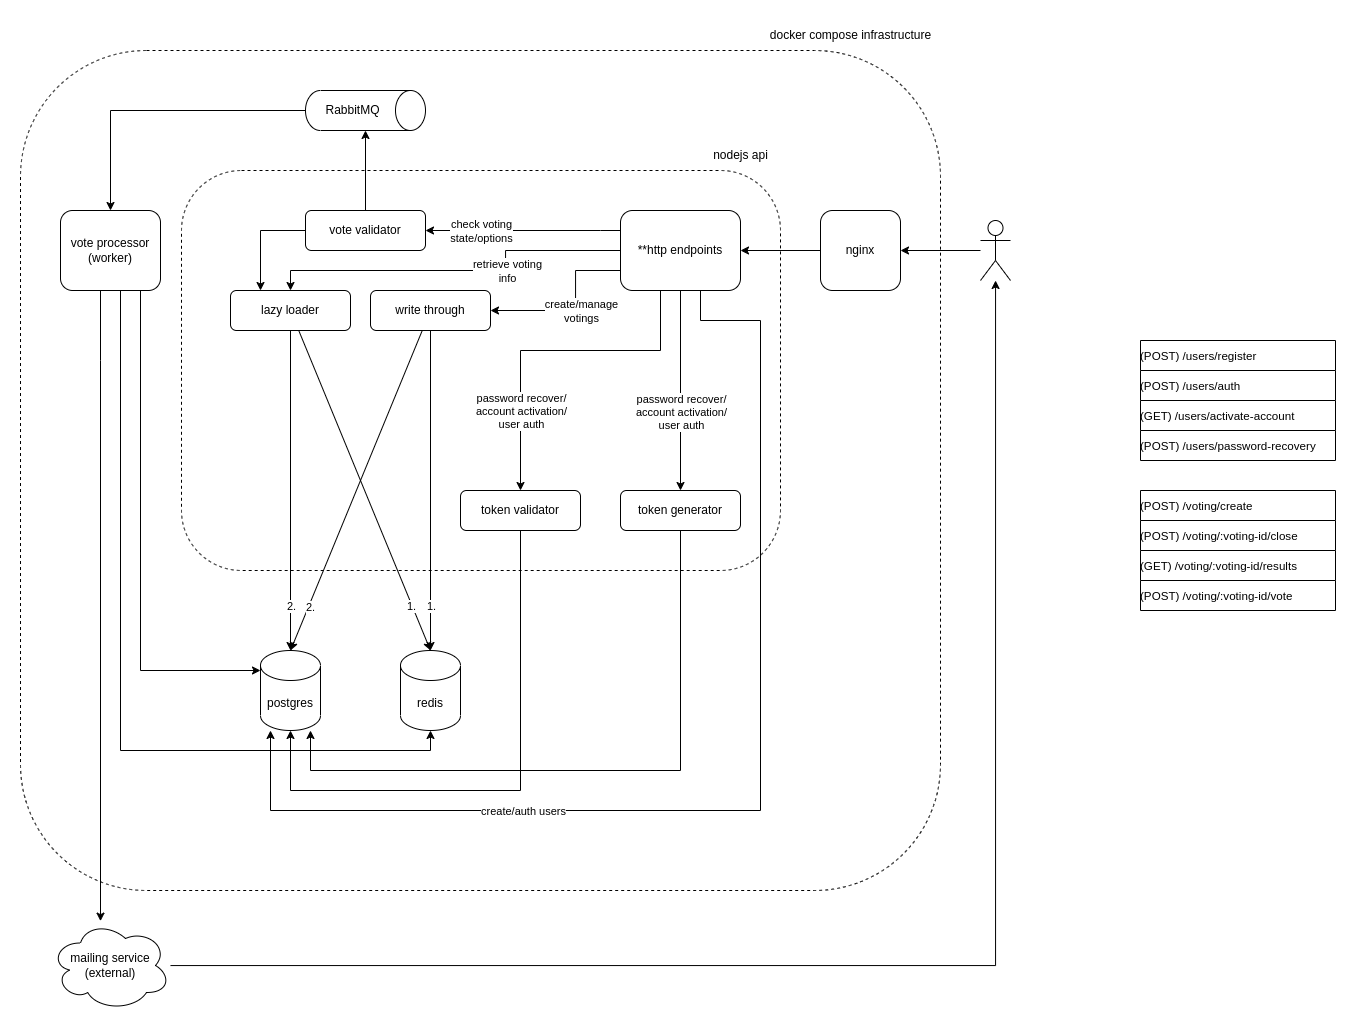

The diagram above was exported from draw.io. Its source (the exported page's mxGraphModel, read from the mxfile embedded in the PNG):
<mxGraphModel dx="1872" dy="-116" grid="1" gridSize="10" guides="1" tooltips="1" connect="1" arrows="1" fold="1" page="1" pageScale="1" pageWidth="850" pageHeight="1100" math="0" shadow="0">
  <root>
    <mxCell id="0" />
    <mxCell id="1" parent="0" />
    <mxCell id="b3ruvdXfxAipYuuYTNX5-90" value="" style="rounded=1;whiteSpace=wrap;html=1;fillColor=none;dashed=1;movable=0;resizable=0;rotatable=0;deletable=0;editable=0;locked=1;connectable=0;" parent="1" vertex="1">
      <mxGeometry x="1080" y="1560" width="920" height="840" as="geometry" />
    </mxCell>
    <mxCell id="b3ruvdXfxAipYuuYTNX5-76" value="" style="rounded=1;whiteSpace=wrap;html=1;fillColor=none;dashed=1;movable=0;resizable=0;rotatable=0;deletable=0;editable=0;locked=1;connectable=0;" parent="1" vertex="1">
      <mxGeometry x="1241" y="1680" width="599" height="400" as="geometry" />
    </mxCell>
    <mxCell id="b3ruvdXfxAipYuuYTNX5-58" style="edgeStyle=orthogonalEdgeStyle;rounded=0;orthogonalLoop=1;jettySize=auto;html=1;" parent="1" source="b3ruvdXfxAipYuuYTNX5-49" target="b3ruvdXfxAipYuuYTNX5-51" edge="1">
      <mxGeometry relative="1" as="geometry">
        <Array as="points">
          <mxPoint x="1660" y="1740" />
          <mxPoint x="1660" y="1740" />
        </Array>
      </mxGeometry>
    </mxCell>
    <mxCell id="b3ruvdXfxAipYuuYTNX5-88" value="check voting&lt;br&gt;state/options" style="edgeLabel;html=1;align=center;verticalAlign=middle;resizable=0;points=[];" parent="b3ruvdXfxAipYuuYTNX5-58" vertex="1" connectable="0">
      <mxGeometry x="0.1707" relative="1" as="geometry">
        <mxPoint x="-25" as="offset" />
      </mxGeometry>
    </mxCell>
    <mxCell id="b3ruvdXfxAipYuuYTNX5-74" style="edgeStyle=orthogonalEdgeStyle;rounded=0;orthogonalLoop=1;jettySize=auto;html=1;" parent="1" source="b3ruvdXfxAipYuuYTNX5-49" target="b3ruvdXfxAipYuuYTNX5-57" edge="1">
      <mxGeometry relative="1" as="geometry">
        <Array as="points">
          <mxPoint x="1635" y="1780" />
          <mxPoint x="1635" y="1820" />
        </Array>
      </mxGeometry>
    </mxCell>
    <mxCell id="b3ruvdXfxAipYuuYTNX5-82" value="create/manage&lt;br&gt;votings" style="edgeLabel;html=1;align=center;verticalAlign=middle;resizable=0;points=[];" parent="b3ruvdXfxAipYuuYTNX5-74" vertex="1" connectable="0">
      <mxGeometry x="0.4078" y="2" relative="1" as="geometry">
        <mxPoint x="40" y="-2" as="offset" />
      </mxGeometry>
    </mxCell>
    <mxCell id="b3ruvdXfxAipYuuYTNX5-75" style="edgeStyle=orthogonalEdgeStyle;rounded=0;orthogonalLoop=1;jettySize=auto;html=1;" parent="1" source="b3ruvdXfxAipYuuYTNX5-49" target="b3ruvdXfxAipYuuYTNX5-56" edge="1">
      <mxGeometry relative="1" as="geometry">
        <Array as="points">
          <mxPoint x="1565" y="1760" />
          <mxPoint x="1565" y="1780" />
          <mxPoint x="1350" y="1780" />
        </Array>
      </mxGeometry>
    </mxCell>
    <mxCell id="b3ruvdXfxAipYuuYTNX5-83" value="retrieve voting&lt;br&gt;info" style="edgeLabel;html=1;align=center;verticalAlign=middle;resizable=0;points=[];" parent="b3ruvdXfxAipYuuYTNX5-75" vertex="1" connectable="0">
      <mxGeometry x="-0.1955" y="1" relative="1" as="geometry">
        <mxPoint x="16" y="-1" as="offset" />
      </mxGeometry>
    </mxCell>
    <mxCell id="ngffAroati8SNgKMZHlk-9" style="edgeStyle=orthogonalEdgeStyle;rounded=0;orthogonalLoop=1;jettySize=auto;html=1;" edge="1" parent="1" source="b3ruvdXfxAipYuuYTNX5-49" target="ngffAroati8SNgKMZHlk-8">
      <mxGeometry relative="1" as="geometry">
        <Array as="points">
          <mxPoint x="1720" y="1860" />
          <mxPoint x="1580" y="1860" />
        </Array>
      </mxGeometry>
    </mxCell>
    <mxCell id="ngffAroati8SNgKMZHlk-10" value="password recover/&lt;br style=&quot;border-color: var(--border-color);&quot;&gt;account activation/&lt;br style=&quot;border-color: var(--border-color);&quot;&gt;user auth" style="edgeLabel;html=1;align=center;verticalAlign=middle;resizable=0;points=[];" vertex="1" connectable="0" parent="ngffAroati8SNgKMZHlk-9">
      <mxGeometry x="0.405" y="1" relative="1" as="geometry">
        <mxPoint x="-1" y="22" as="offset" />
      </mxGeometry>
    </mxCell>
    <mxCell id="ngffAroati8SNgKMZHlk-15" style="edgeStyle=orthogonalEdgeStyle;rounded=0;orthogonalLoop=1;jettySize=auto;html=1;" edge="1" parent="1" source="b3ruvdXfxAipYuuYTNX5-49" target="ngffAroati8SNgKMZHlk-14">
      <mxGeometry relative="1" as="geometry" />
    </mxCell>
    <mxCell id="ngffAroati8SNgKMZHlk-17" value="password recover/&lt;br&gt;account activation/&lt;br&gt;user auth" style="edgeLabel;html=1;align=center;verticalAlign=middle;resizable=0;points=[];" vertex="1" connectable="0" parent="ngffAroati8SNgKMZHlk-15">
      <mxGeometry x="0.2129" relative="1" as="geometry">
        <mxPoint as="offset" />
      </mxGeometry>
    </mxCell>
    <mxCell id="ngffAroati8SNgKMZHlk-22" style="edgeStyle=orthogonalEdgeStyle;rounded=0;orthogonalLoop=1;jettySize=auto;html=1;" edge="1" parent="1" source="b3ruvdXfxAipYuuYTNX5-49" target="b3ruvdXfxAipYuuYTNX5-61">
      <mxGeometry relative="1" as="geometry">
        <Array as="points">
          <mxPoint x="1760" y="1830" />
          <mxPoint x="1820" y="1830" />
          <mxPoint x="1820" y="2320" />
          <mxPoint x="1330" y="2320" />
        </Array>
      </mxGeometry>
    </mxCell>
    <mxCell id="ngffAroati8SNgKMZHlk-23" value="create/auth users" style="edgeLabel;html=1;align=center;verticalAlign=middle;resizable=0;points=[];" vertex="1" connectable="0" parent="ngffAroati8SNgKMZHlk-22">
      <mxGeometry x="0.423" relative="1" as="geometry">
        <mxPoint as="offset" />
      </mxGeometry>
    </mxCell>
    <mxCell id="b3ruvdXfxAipYuuYTNX5-49" value="**http&amp;nbsp;endpoints" style="rounded=1;whiteSpace=wrap;html=1;" parent="1" vertex="1">
      <mxGeometry x="1680" y="1720" width="120" height="80" as="geometry" />
    </mxCell>
    <mxCell id="b3ruvdXfxAipYuuYTNX5-84" style="edgeStyle=orthogonalEdgeStyle;rounded=0;orthogonalLoop=1;jettySize=auto;html=1;" parent="1" source="b3ruvdXfxAipYuuYTNX5-50" target="b3ruvdXfxAipYuuYTNX5-49" edge="1">
      <mxGeometry relative="1" as="geometry" />
    </mxCell>
    <mxCell id="b3ruvdXfxAipYuuYTNX5-50" value="nginx" style="rounded=1;whiteSpace=wrap;html=1;" parent="1" vertex="1">
      <mxGeometry x="1880" y="1720" width="80" height="80" as="geometry" />
    </mxCell>
    <mxCell id="b3ruvdXfxAipYuuYTNX5-59" style="edgeStyle=orthogonalEdgeStyle;rounded=0;orthogonalLoop=1;jettySize=auto;html=1;" parent="1" source="b3ruvdXfxAipYuuYTNX5-51" target="b3ruvdXfxAipYuuYTNX5-52" edge="1">
      <mxGeometry relative="1" as="geometry" />
    </mxCell>
    <mxCell id="b3ruvdXfxAipYuuYTNX5-87" style="edgeStyle=orthogonalEdgeStyle;rounded=0;orthogonalLoop=1;jettySize=auto;html=1;" parent="1" source="b3ruvdXfxAipYuuYTNX5-51" target="b3ruvdXfxAipYuuYTNX5-56" edge="1">
      <mxGeometry relative="1" as="geometry">
        <Array as="points">
          <mxPoint x="1320" y="1740" />
        </Array>
      </mxGeometry>
    </mxCell>
    <mxCell id="b3ruvdXfxAipYuuYTNX5-51" value="vote validator" style="rounded=1;whiteSpace=wrap;html=1;" parent="1" vertex="1">
      <mxGeometry x="1365" y="1720" width="120" height="40" as="geometry" />
    </mxCell>
    <mxCell id="b3ruvdXfxAipYuuYTNX5-60" style="edgeStyle=orthogonalEdgeStyle;rounded=0;orthogonalLoop=1;jettySize=auto;html=1;" parent="1" source="b3ruvdXfxAipYuuYTNX5-52" target="b3ruvdXfxAipYuuYTNX5-55" edge="1">
      <mxGeometry relative="1" as="geometry" />
    </mxCell>
    <mxCell id="b3ruvdXfxAipYuuYTNX5-52" value="RabbitMQ" style="shape=cylinder3;whiteSpace=wrap;html=1;boundedLbl=1;backgroundOutline=1;size=15;direction=south;" parent="1" vertex="1">
      <mxGeometry x="1365" y="1600" width="120" height="40" as="geometry" />
    </mxCell>
    <mxCell id="b3ruvdXfxAipYuuYTNX5-85" style="edgeStyle=orthogonalEdgeStyle;rounded=0;orthogonalLoop=1;jettySize=auto;html=1;" parent="1" source="b3ruvdXfxAipYuuYTNX5-55" target="b3ruvdXfxAipYuuYTNX5-61" edge="1">
      <mxGeometry relative="1" as="geometry">
        <Array as="points">
          <mxPoint x="1200" y="2180" />
        </Array>
      </mxGeometry>
    </mxCell>
    <mxCell id="b3ruvdXfxAipYuuYTNX5-97" style="edgeStyle=orthogonalEdgeStyle;rounded=0;orthogonalLoop=1;jettySize=auto;html=1;" parent="1" source="b3ruvdXfxAipYuuYTNX5-55" target="b3ruvdXfxAipYuuYTNX5-96" edge="1">
      <mxGeometry relative="1" as="geometry">
        <Array as="points">
          <mxPoint x="1160" y="1870" />
          <mxPoint x="1160" y="1870" />
        </Array>
      </mxGeometry>
    </mxCell>
    <mxCell id="ngffAroati8SNgKMZHlk-20" style="edgeStyle=orthogonalEdgeStyle;rounded=0;orthogonalLoop=1;jettySize=auto;html=1;" edge="1" parent="1" source="b3ruvdXfxAipYuuYTNX5-55" target="b3ruvdXfxAipYuuYTNX5-62">
      <mxGeometry relative="1" as="geometry">
        <Array as="points">
          <mxPoint x="1180" y="2260" />
          <mxPoint x="1490" y="2260" />
        </Array>
      </mxGeometry>
    </mxCell>
    <mxCell id="b3ruvdXfxAipYuuYTNX5-55" value="vote processor&lt;br&gt;(worker)" style="rounded=1;whiteSpace=wrap;html=1;" parent="1" vertex="1">
      <mxGeometry x="1120" y="1720" width="100" height="80" as="geometry" />
    </mxCell>
    <mxCell id="b3ruvdXfxAipYuuYTNX5-65" style="edgeStyle=orthogonalEdgeStyle;rounded=0;orthogonalLoop=1;jettySize=auto;html=1;" parent="1" source="b3ruvdXfxAipYuuYTNX5-56" target="b3ruvdXfxAipYuuYTNX5-61" edge="1">
      <mxGeometry relative="1" as="geometry" />
    </mxCell>
    <mxCell id="b3ruvdXfxAipYuuYTNX5-73" value="2." style="edgeLabel;html=1;align=center;verticalAlign=middle;resizable=0;points=[];" parent="b3ruvdXfxAipYuuYTNX5-65" vertex="1" connectable="0">
      <mxGeometry x="0.5167" y="1" relative="1" as="geometry">
        <mxPoint x="-1" y="33" as="offset" />
      </mxGeometry>
    </mxCell>
    <mxCell id="b3ruvdXfxAipYuuYTNX5-78" style="rounded=0;orthogonalLoop=1;jettySize=auto;html=1;entryX=0.5;entryY=0;entryDx=0;entryDy=0;entryPerimeter=0;" parent="1" source="b3ruvdXfxAipYuuYTNX5-56" target="b3ruvdXfxAipYuuYTNX5-62" edge="1">
      <mxGeometry relative="1" as="geometry" />
    </mxCell>
    <mxCell id="b3ruvdXfxAipYuuYTNX5-81" value="1." style="edgeLabel;html=1;align=center;verticalAlign=middle;resizable=0;points=[];" parent="b3ruvdXfxAipYuuYTNX5-78" vertex="1" connectable="0">
      <mxGeometry x="0.5591" y="-3" relative="1" as="geometry">
        <mxPoint x="12" y="25" as="offset" />
      </mxGeometry>
    </mxCell>
    <mxCell id="b3ruvdXfxAipYuuYTNX5-56" value="lazy loader" style="rounded=1;whiteSpace=wrap;html=1;" parent="1" vertex="1">
      <mxGeometry x="1290" y="1800" width="120" height="40" as="geometry" />
    </mxCell>
    <mxCell id="b3ruvdXfxAipYuuYTNX5-63" style="edgeStyle=orthogonalEdgeStyle;rounded=0;orthogonalLoop=1;jettySize=auto;html=1;" parent="1" source="b3ruvdXfxAipYuuYTNX5-57" target="b3ruvdXfxAipYuuYTNX5-62" edge="1">
      <mxGeometry relative="1" as="geometry" />
    </mxCell>
    <mxCell id="b3ruvdXfxAipYuuYTNX5-70" value="1." style="edgeLabel;html=1;align=center;verticalAlign=middle;resizable=0;points=[];" parent="b3ruvdXfxAipYuuYTNX5-63" vertex="1" connectable="0">
      <mxGeometry x="0.3685" y="1" relative="1" as="geometry">
        <mxPoint x="-1" y="57" as="offset" />
      </mxGeometry>
    </mxCell>
    <mxCell id="b3ruvdXfxAipYuuYTNX5-79" style="rounded=0;orthogonalLoop=1;jettySize=auto;html=1;entryX=0.5;entryY=0;entryDx=0;entryDy=0;entryPerimeter=0;" parent="1" source="b3ruvdXfxAipYuuYTNX5-57" target="b3ruvdXfxAipYuuYTNX5-61" edge="1">
      <mxGeometry relative="1" as="geometry" />
    </mxCell>
    <mxCell id="b3ruvdXfxAipYuuYTNX5-80" value="2." style="edgeLabel;html=1;align=center;verticalAlign=middle;resizable=0;points=[];" parent="b3ruvdXfxAipYuuYTNX5-79" vertex="1" connectable="0">
      <mxGeometry x="0.7244" relative="1" as="geometry">
        <mxPoint x="1" as="offset" />
      </mxGeometry>
    </mxCell>
    <mxCell id="b3ruvdXfxAipYuuYTNX5-57" value="write through" style="rounded=1;whiteSpace=wrap;html=1;" parent="1" vertex="1">
      <mxGeometry x="1430" y="1800" width="120" height="40" as="geometry" />
    </mxCell>
    <mxCell id="b3ruvdXfxAipYuuYTNX5-77" style="edgeStyle=orthogonalEdgeStyle;rounded=0;orthogonalLoop=1;jettySize=auto;html=1;exitX=0.5;exitY=1;exitDx=0;exitDy=0;" parent="1" source="b3ruvdXfxAipYuuYTNX5-76" target="b3ruvdXfxAipYuuYTNX5-76" edge="1">
      <mxGeometry relative="1" as="geometry" />
    </mxCell>
    <mxCell id="b3ruvdXfxAipYuuYTNX5-89" value="nodejs api" style="text;html=1;align=center;verticalAlign=middle;resizable=0;points=[];autosize=1;strokeColor=none;fillColor=none;" parent="1" vertex="1">
      <mxGeometry x="1760" y="1650" width="80" height="30" as="geometry" />
    </mxCell>
    <mxCell id="b3ruvdXfxAipYuuYTNX5-91" value="docker compose infrastructure" style="text;html=1;align=center;verticalAlign=middle;resizable=0;points=[];autosize=1;strokeColor=none;fillColor=none;" parent="1" vertex="1">
      <mxGeometry x="1820" y="1530" width="180" height="30" as="geometry" />
    </mxCell>
    <UserObject label="&lt;div style=&quot;font-size: 1px&quot;&gt;&lt;font style=&quot;font-size:11.64px;font-family:Helvetica;color:#000000;direction:ltr;letter-spacing:0px;line-height:120%;opacity:1&quot;&gt;(GET)&amp;nbsp;/voting/:voting-id/results&lt;/font&gt;&lt;/div&gt;" tags="Background" id="b3ruvdXfxAipYuuYTNX5-92">
      <mxCell style="verticalAlign=middle;align=left;overflow=width;vsdxID=5;fillColor=#ffffff;gradientColor=none;shape=stencil(nZBRDoQgDERP03+WHsHFe5iISyOCQdT19kIaIxq//Jtp3zTpAFaTaUYNUkwx+F6v1EYD+AUpyRkdKCYFqACrzgf9C352LfuxyWRWg1/yhT/nRE5IsZWuZtCSK8CPeI0e/hF+jV7AJM4PO7KWCyr390bSiNtEtQM=);strokeColor=#000000;spacingTop=-3;spacingBottom=-3;spacingLeft=-3;spacingRight=-3;points=[];labelBackgroundColor=none;rounded=0;html=1;whiteSpace=wrap;" parent="1" vertex="1">
        <mxGeometry x="2200" y="2060" width="195" height="30" as="geometry" />
      </mxCell>
    </UserObject>
    <UserObject label="&lt;div style=&quot;font-size: 1px&quot;&gt;&lt;font style=&quot;font-size:11.64px;font-family:Helvetica;color:#000000;direction:ltr;letter-spacing:0px;line-height:120%;opacity:1&quot;&gt;(POST) /voting/:voting-id/close&lt;/font&gt;&lt;/div&gt;" tags="Background" id="b3ruvdXfxAipYuuYTNX5-93">
      <mxCell style="verticalAlign=middle;align=left;overflow=width;vsdxID=8;fillColor=#ffffff;gradientColor=none;shape=stencil(nZBRDoQgDERP03+WHsHFe5iISyOCQdT19kIaIxq//Jtp3zTpAFaTaUYNUkwx+F6v1EYD+AUpyRkdKCYFqACrzgf9C352LfuxyWRWg1/yhT/nRE5IsZWuZtCSK8CPeI0e/hF+jV7AJM4PO7KWCyr390bSiNtEtQM=);strokeColor=#000000;spacingTop=-3;spacingBottom=-3;spacingLeft=-3;spacingRight=-3;points=[];labelBackgroundColor=none;rounded=0;html=1;whiteSpace=wrap;" parent="1" vertex="1">
        <mxGeometry x="2200" y="2030" width="195" height="30" as="geometry" />
      </mxCell>
    </UserObject>
    <UserObject label="&lt;div style=&quot;font-size: 1px&quot;&gt;&lt;font style=&quot;font-size:11.64px;font-family:Helvetica;color:#000000;direction:ltr;letter-spacing:0px;line-height:120%;opacity:1&quot;&gt;(POST) /voting/create&lt;/font&gt;&lt;/div&gt;" tags="Background" id="b3ruvdXfxAipYuuYTNX5-94">
      <mxCell style="verticalAlign=middle;align=left;overflow=width;vsdxID=11;fillColor=#ffffff;gradientColor=none;shape=stencil(nZBRDoQgDERP03+WHsHFe5iISyOCQdT19kIaIxq//Jtp3zTpAFaTaUYNUkwx+F6v1EYD+AUpyRkdKCYFqACrzgf9C352LfuxyWRWg1/yhT/nRE5IsZWuZtCSK8CPeI0e/hF+jV7AJM4PO7KWCyr390bSiNtEtQM=);strokeColor=#000000;spacingTop=-3;spacingBottom=-3;spacingLeft=-3;spacingRight=-3;points=[];labelBackgroundColor=none;rounded=0;html=1;whiteSpace=wrap;" parent="1" vertex="1">
        <mxGeometry x="2200" y="2000" width="195" height="30" as="geometry" />
      </mxCell>
    </UserObject>
    <UserObject label="&lt;div style=&quot;font-size: 1px&quot;&gt;&lt;font style=&quot;font-size:11.64px;font-family:Helvetica;color:#000000;direction:ltr;letter-spacing:0px;line-height:120%;opacity:1&quot;&gt;(POST)&amp;nbsp;/voting/:voting-id/vote&lt;/font&gt;&lt;/div&gt;" tags="Background" id="b3ruvdXfxAipYuuYTNX5-95">
      <mxCell style="verticalAlign=middle;align=left;overflow=width;vsdxID=13;fillColor=#ffffff;gradientColor=none;shape=stencil(nZBRDoQgDERP03+WHsHFe5iISyOCQdT19kIaIxq//Jtp3zTpAFaTaUYNUkwx+F6v1EYD+AUpyRkdKCYFqACrzgf9C352LfuxyWRWg1/yhT/nRE5IsZWuZtCSK8CPeI0e/hF+jV7AJM4PO7KWCyr390bSiNtEtQM=);strokeColor=#000000;spacingTop=-3;spacingBottom=-3;spacingLeft=-3;spacingRight=-3;points=[];labelBackgroundColor=none;rounded=0;html=1;whiteSpace=wrap;" parent="1" vertex="1">
        <mxGeometry x="2200" y="2090" width="195" height="30" as="geometry" />
      </mxCell>
    </UserObject>
    <mxCell id="b3ruvdXfxAipYuuYTNX5-102" style="edgeStyle=orthogonalEdgeStyle;rounded=0;orthogonalLoop=1;jettySize=auto;html=1;" parent="1" source="b3ruvdXfxAipYuuYTNX5-96" target="b3ruvdXfxAipYuuYTNX5-98" edge="1">
      <mxGeometry relative="1" as="geometry" />
    </mxCell>
    <mxCell id="b3ruvdXfxAipYuuYTNX5-96" value="mailing service&lt;br&gt;(external)" style="ellipse;shape=cloud;whiteSpace=wrap;html=1;" parent="1" vertex="1">
      <mxGeometry x="1110" y="2430" width="120" height="90" as="geometry" />
    </mxCell>
    <mxCell id="b3ruvdXfxAipYuuYTNX5-101" style="edgeStyle=orthogonalEdgeStyle;rounded=0;orthogonalLoop=1;jettySize=auto;html=1;" parent="1" source="b3ruvdXfxAipYuuYTNX5-98" target="b3ruvdXfxAipYuuYTNX5-50" edge="1">
      <mxGeometry relative="1" as="geometry" />
    </mxCell>
    <mxCell id="b3ruvdXfxAipYuuYTNX5-98" value="" style="shape=umlActor;verticalLabelPosition=bottom;verticalAlign=top;html=1;outlineConnect=0;" parent="1" vertex="1">
      <mxGeometry x="2040" y="1730" width="30" height="60" as="geometry" />
    </mxCell>
    <UserObject label="&lt;div style=&quot;font-size: 1px&quot;&gt;&lt;font style=&quot;font-size:11.64px;font-family:Helvetica;color:#000000;direction:ltr;letter-spacing:0px;line-height:120%;opacity:1&quot;&gt;(POST) /users/auth&lt;/font&gt;&lt;/div&gt;" tags="Background" id="ngffAroati8SNgKMZHlk-3">
      <mxCell style="verticalAlign=middle;align=left;overflow=width;vsdxID=11;fillColor=#ffffff;gradientColor=none;shape=stencil(nZBRDoQgDERP03+WHsHFe5iISyOCQdT19kIaIxq//Jtp3zTpAFaTaUYNUkwx+F6v1EYD+AUpyRkdKCYFqACrzgf9C352LfuxyWRWg1/yhT/nRE5IsZWuZtCSK8CPeI0e/hF+jV7AJM4PO7KWCyr390bSiNtEtQM=);strokeColor=#000000;spacingTop=-3;spacingBottom=-3;spacingLeft=-3;spacingRight=-3;points=[];labelBackgroundColor=none;rounded=0;html=1;whiteSpace=wrap;" vertex="1" parent="1">
        <mxGeometry x="2200" y="1880" width="195" height="30" as="geometry" />
      </mxCell>
    </UserObject>
    <UserObject label="&lt;div style=&quot;font-size: 1px&quot;&gt;&lt;font style=&quot;font-size:11.64px;font-family:Helvetica;color:#000000;direction:ltr;letter-spacing:0px;line-height:120%;opacity:1&quot;&gt;(POST) /users/register&lt;/font&gt;&lt;/div&gt;" tags="Background" id="ngffAroati8SNgKMZHlk-4">
      <mxCell style="verticalAlign=middle;align=left;overflow=width;vsdxID=11;fillColor=#ffffff;gradientColor=none;shape=stencil(nZBRDoQgDERP03+WHsHFe5iISyOCQdT19kIaIxq//Jtp3zTpAFaTaUYNUkwx+F6v1EYD+AUpyRkdKCYFqACrzgf9C352LfuxyWRWg1/yhT/nRE5IsZWuZtCSK8CPeI0e/hF+jV7AJM4PO7KWCyr390bSiNtEtQM=);strokeColor=#000000;spacingTop=-3;spacingBottom=-3;spacingLeft=-3;spacingRight=-3;points=[];labelBackgroundColor=none;rounded=0;html=1;whiteSpace=wrap;" vertex="1" parent="1">
        <mxGeometry x="2200" y="1850" width="195" height="30" as="geometry" />
      </mxCell>
    </UserObject>
    <UserObject label="&lt;div style=&quot;font-size: 1px&quot;&gt;&lt;font style=&quot;font-size:11.64px;font-family:Helvetica;color:#000000;direction:ltr;letter-spacing:0px;line-height:120%;opacity:1&quot;&gt;(POST) /users/password-recovery&lt;/font&gt;&lt;/div&gt;" tags="Background" id="ngffAroati8SNgKMZHlk-6">
      <mxCell style="verticalAlign=middle;align=left;overflow=width;vsdxID=11;fillColor=#ffffff;gradientColor=none;shape=stencil(nZBRDoQgDERP03+WHsHFe5iISyOCQdT19kIaIxq//Jtp3zTpAFaTaUYNUkwx+F6v1EYD+AUpyRkdKCYFqACrzgf9C352LfuxyWRWg1/yhT/nRE5IsZWuZtCSK8CPeI0e/hF+jV7AJM4PO7KWCyr390bSiNtEtQM=);strokeColor=#000000;spacingTop=-3;spacingBottom=-3;spacingLeft=-3;spacingRight=-3;points=[];labelBackgroundColor=none;rounded=0;html=1;whiteSpace=wrap;" vertex="1" parent="1">
        <mxGeometry x="2200" y="1940" width="195" height="30" as="geometry" />
      </mxCell>
    </UserObject>
    <UserObject label="&lt;div style=&quot;font-size: 1px&quot;&gt;&lt;font style=&quot;font-size:11.64px;font-family:Helvetica;color:#000000;direction:ltr;letter-spacing:0px;line-height:120%;opacity:1&quot;&gt;(GET) /users/activate-account&lt;/font&gt;&lt;/div&gt;" tags="Background" id="ngffAroati8SNgKMZHlk-7">
      <mxCell style="verticalAlign=middle;align=left;overflow=width;vsdxID=11;fillColor=#ffffff;gradientColor=none;shape=stencil(nZBRDoQgDERP03+WHsHFe5iISyOCQdT19kIaIxq//Jtp3zTpAFaTaUYNUkwx+F6v1EYD+AUpyRkdKCYFqACrzgf9C352LfuxyWRWg1/yhT/nRE5IsZWuZtCSK8CPeI0e/hF+jV7AJM4PO7KWCyr390bSiNtEtQM=);strokeColor=#000000;spacingTop=-3;spacingBottom=-3;spacingLeft=-3;spacingRight=-3;points=[];labelBackgroundColor=none;rounded=0;html=1;whiteSpace=wrap;" vertex="1" parent="1">
        <mxGeometry x="2200" y="1910" width="195" height="30" as="geometry" />
      </mxCell>
    </UserObject>
    <mxCell id="ngffAroati8SNgKMZHlk-21" style="edgeStyle=orthogonalEdgeStyle;rounded=0;orthogonalLoop=1;jettySize=auto;html=1;" edge="1" parent="1" source="ngffAroati8SNgKMZHlk-8" target="b3ruvdXfxAipYuuYTNX5-61">
      <mxGeometry relative="1" as="geometry">
        <Array as="points">
          <mxPoint x="1580" y="2300" />
          <mxPoint x="1350" y="2300" />
        </Array>
      </mxGeometry>
    </mxCell>
    <mxCell id="ngffAroati8SNgKMZHlk-8" value="token validator" style="rounded=1;whiteSpace=wrap;html=1;" vertex="1" parent="1">
      <mxGeometry x="1520" y="2000" width="120" height="40" as="geometry" />
    </mxCell>
    <mxCell id="ngffAroati8SNgKMZHlk-16" style="edgeStyle=orthogonalEdgeStyle;rounded=0;orthogonalLoop=1;jettySize=auto;html=1;" edge="1" parent="1" source="ngffAroati8SNgKMZHlk-14" target="b3ruvdXfxAipYuuYTNX5-61">
      <mxGeometry relative="1" as="geometry">
        <Array as="points">
          <mxPoint x="1740" y="2280" />
          <mxPoint x="1370" y="2280" />
        </Array>
      </mxGeometry>
    </mxCell>
    <mxCell id="ngffAroati8SNgKMZHlk-14" value="token generator" style="rounded=1;whiteSpace=wrap;html=1;" vertex="1" parent="1">
      <mxGeometry x="1680" y="2000" width="120" height="40" as="geometry" />
    </mxCell>
    <mxCell id="b3ruvdXfxAipYuuYTNX5-61" value="postgres" style="shape=cylinder3;whiteSpace=wrap;html=1;boundedLbl=1;backgroundOutline=1;size=15;" parent="1" vertex="1">
      <mxGeometry x="1320" y="2160" width="60" height="80" as="geometry" />
    </mxCell>
    <mxCell id="b3ruvdXfxAipYuuYTNX5-62" value="redis" style="shape=cylinder3;whiteSpace=wrap;html=1;boundedLbl=1;backgroundOutline=1;size=15;" parent="1" vertex="1">
      <mxGeometry x="1460" y="2160" width="60" height="80" as="geometry" />
    </mxCell>
  </root>
</mxGraphModel>